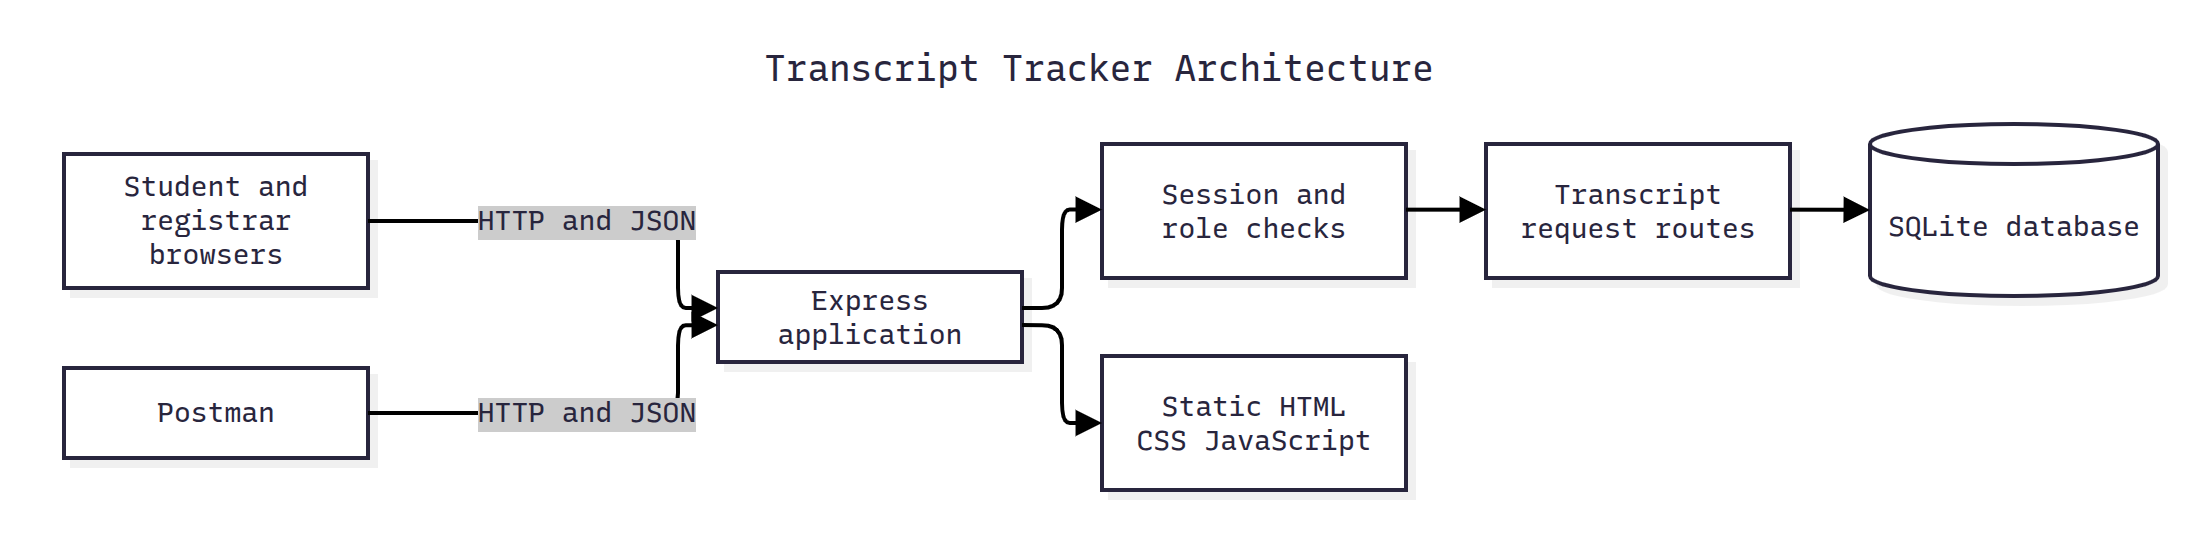

The diagram above was exported from draw.io. Its source (the exported page's mxGraphModel, read from the mxfile embedded in the PNG):
<mxGraphModel>
  <root>
    <mxCell id="0" />
    <mxCell id="1" parent="0" />
    <UserObject label="Student and registrar browsers" mermaidId="n:B" mermaidBaseStyle="html=1;whiteSpace=wrap;strokeWidth=2;fillColor=#ffffff;strokeColor=#28253D;fontColor=#28253D;fontFamily=Recursive;fontSize=14;shadow=1;shadowColor=#000000;shadowOffsetX=4;shadowOffsetY=4;shadowBlur=0;shadowOpacity=6;" mermaidBaseValue="Student and registrar browsers" id="v_d79b1490">
      <mxCell parent="1" style="html=1;whiteSpace=wrap;strokeWidth=2;fillColor=#ffffff;strokeColor=#28253D;fontColor=#28253D;fontFamily=Recursive;fontSize=14;shadow=1;shadowColor=#000000;shadowOffsetX=4;shadowOffsetY=4;shadowBlur=0;shadowOpacity=6;labelWidth=120;fontSource=https%3A%2F%2Ffonts.googleapis.com%2Fcss%3Ffamily%3DRecursive;" vertex="1">
        <mxGeometry height="67" width="152" x="12" y="57" as="geometry" />
      </mxCell>
    </UserObject>
    <UserObject label="Express application" mermaidId="n:E" mermaidBaseStyle="html=1;whiteSpace=wrap;strokeWidth=2;fillColor=#ffffff;strokeColor=#28253D;fontColor=#28253D;fontFamily=Recursive;fontSize=14;shadow=1;shadowColor=#000000;shadowOffsetX=4;shadowOffsetY=4;shadowBlur=0;shadowOpacity=6;" mermaidBaseValue="Express application" id="v_17421990">
      <mxCell parent="1" style="html=1;whiteSpace=wrap;strokeWidth=2;fillColor=#ffffff;strokeColor=#28253D;fontColor=#28253D;fontFamily=Recursive;fontSize=14;shadow=1;shadowColor=#000000;shadowOffsetX=4;shadowOffsetY=4;shadowBlur=0;shadowOpacity=6;fontSource=https%3A%2F%2Ffonts.googleapis.com%2Fcss%3Ffamily%3DRecursive;" vertex="1">
        <mxGeometry height="45" width="152" x="339" y="116" as="geometry" />
      </mxCell>
    </UserObject>
    <UserObject label="Postman" mermaidId="n:P" mermaidBaseStyle="html=1;whiteSpace=wrap;strokeWidth=2;fillColor=#ffffff;strokeColor=#28253D;fontColor=#28253D;fontFamily=Recursive;fontSize=14;shadow=1;shadowColor=#000000;shadowOffsetX=4;shadowOffsetY=4;shadowBlur=0;shadowOpacity=6;" mermaidBaseValue="Postman" id="v_ba208410">
      <mxCell parent="1" style="html=1;whiteSpace=wrap;strokeWidth=2;fillColor=#ffffff;strokeColor=#28253D;fontColor=#28253D;fontFamily=Recursive;fontSize=14;shadow=1;shadowColor=#000000;shadowOffsetX=4;shadowOffsetY=4;shadowBlur=0;shadowOpacity=6;fontSource=https%3A%2F%2Ffonts.googleapis.com%2Fcss%3Ffamily%3DRecursive;" vertex="1">
        <mxGeometry height="45" width="152" x="12" y="164" as="geometry" />
      </mxCell>
    </UserObject>
    <UserObject label="Session and role checks" mermaidId="n:A" mermaidBaseStyle="html=1;whiteSpace=wrap;strokeWidth=2;fillColor=#ffffff;strokeColor=#28253D;fontColor=#28253D;fontFamily=Recursive;fontSize=14;shadow=1;shadowColor=#000000;shadowOffsetX=4;shadowOffsetY=4;shadowBlur=0;shadowOpacity=6;" mermaidBaseValue="Session and role checks" id="v_3f7375c0">
      <mxCell parent="1" style="html=1;whiteSpace=wrap;strokeWidth=2;fillColor=#ffffff;strokeColor=#28253D;fontColor=#28253D;fontFamily=Recursive;fontSize=14;shadow=1;shadowColor=#000000;shadowOffsetX=4;shadowOffsetY=4;shadowBlur=0;shadowOpacity=6;labelWidth=120;fontSource=https%3A%2F%2Ffonts.googleapis.com%2Fcss%3Ffamily%3DRecursive;" vertex="1">
        <mxGeometry height="67" width="152" x="531" y="52" as="geometry" />
      </mxCell>
    </UserObject>
    <UserObject label="Transcript request routes" mermaidId="n:R" mermaidBaseStyle="html=1;whiteSpace=wrap;strokeWidth=2;fillColor=#ffffff;strokeColor=#28253D;fontColor=#28253D;fontFamily=Recursive;fontSize=14;shadow=1;shadowColor=#000000;shadowOffsetX=4;shadowOffsetY=4;shadowBlur=0;shadowOpacity=6;" mermaidBaseValue="Transcript request routes" id="v_2d5a6214">
      <mxCell parent="1" style="html=1;whiteSpace=wrap;strokeWidth=2;fillColor=#ffffff;strokeColor=#28253D;fontColor=#28253D;fontFamily=Recursive;fontSize=14;shadow=1;shadowColor=#000000;shadowOffsetX=4;shadowOffsetY=4;shadowBlur=0;shadowOpacity=6;labelWidth=120;fontSource=https%3A%2F%2Ffonts.googleapis.com%2Fcss%3Ffamily%3DRecursive;" vertex="1">
        <mxGeometry height="67" width="152" x="723" y="52" as="geometry" />
      </mxCell>
    </UserObject>
    <UserObject label="SQLite database" mermaidId="n:D" mermaidBaseStyle="html=1;shape=cylinder3;boundedLbl=1;backgroundOutline=1;size=10;strokeWidth=2;whiteSpace=wrap;fillColor=#ffffff;strokeColor=#28253D;fontColor=#28253D;fontFamily=Recursive;fontSize=14;shadow=1;shadowColor=#000000;shadowOffsetX=4;shadowOffsetY=4;shadowBlur=0;shadowOpacity=6;" mermaidBaseValue="SQLite database" id="v_7f5d7770">
      <mxCell parent="1" style="html=1;shape=cylinder3;boundedLbl=1;backgroundOutline=1;size=10;strokeWidth=2;whiteSpace=wrap;fillColor=#ffffff;strokeColor=#28253D;fontColor=#28253D;fontFamily=Recursive;fontSize=14;shadow=1;shadowColor=#000000;shadowOffsetX=4;shadowOffsetY=4;shadowBlur=0;shadowOpacity=6;fontSource=https%3A%2F%2Ffonts.googleapis.com%2Fcss%3Ffamily%3DRecursive;" vertex="1">
        <mxGeometry height="86" width="144" x="915" y="42" as="geometry" />
      </mxCell>
    </UserObject>
    <UserObject label="Static HTML CSS JavaScript" mermaidId="n:F" mermaidBaseStyle="html=1;whiteSpace=wrap;strokeWidth=2;fillColor=#ffffff;strokeColor=#28253D;fontColor=#28253D;fontFamily=Recursive;fontSize=14;shadow=1;shadowColor=#000000;shadowOffsetX=4;shadowOffsetY=4;shadowBlur=0;shadowOpacity=6;" mermaidBaseValue="Static HTML CSS JavaScript" id="v_0d5361ac">
      <mxCell parent="1" style="html=1;whiteSpace=wrap;strokeWidth=2;fillColor=#ffffff;strokeColor=#28253D;fontColor=#28253D;fontFamily=Recursive;fontSize=14;shadow=1;shadowColor=#000000;shadowOffsetX=4;shadowOffsetY=4;shadowBlur=0;shadowOpacity=6;labelWidth=120;fontSource=https%3A%2F%2Ffonts.googleapis.com%2Fcss%3Ffamily%3DRecursive;" vertex="1">
        <mxGeometry height="67" width="152" x="531" y="158" as="geometry" />
      </mxCell>
    </UserObject>
    <UserObject label="HTTP and JSON" mermaidId="e:B-&gt;E#0" mermaidBaseStyle="edgeStyle=orthogonalEdgeStyle;rounded=1;curved=0;startArrow=none;endArrow=block;endSize=8;jumpStyle=arc;jumpSize=12;strokeColor=#000000;html=1;fontSize=16;labelBackgroundColor=#cccccc;fontFamily=Recursive;fontColor=#28253D;exitX=1;exitY=0.5;entryX=0;entryY=0.4;strokeWidth=2;targetPerimeterSpacing=4;" mermaidBaseValue="HTTP and JSON" id="e_ddfb0ab8">
      <mxCell edge="1" parent="1" source="v_d79b1490" style="edgeStyle=orthogonalEdgeStyle;rounded=1;curved=0;startArrow=none;endArrow=block;endSize=8;jumpStyle=arc;jumpSize=12;strokeColor=#000000;html=1;fontSize=14;labelBackgroundColor=#cccccc;fontFamily=Recursive;fontColor=#28253D;exitX=1;exitY=0.5;entryX=0;entryY=0.4;strokeWidth=2;targetPerimeterSpacing=4;fontSource=https%3A%2F%2Ffonts.googleapis.com%2Fcss%3Ffamily%3DRecursive;" target="v_17421990">
        <mxGeometry relative="1" as="geometry">
          <Array as="points">
            <mxPoint x="319" y="90" />
            <mxPoint x="319" y="134" />
          </Array>
        </mxGeometry>
      </mxCell>
    </UserObject>
    <UserObject label="HTTP and JSON" mermaidId="e:P-&gt;E#0" mermaidBaseStyle="edgeStyle=orthogonalEdgeStyle;rounded=1;curved=0;startArrow=none;endArrow=block;endSize=8;jumpStyle=arc;jumpSize=12;strokeColor=#000000;html=1;fontSize=16;labelBackgroundColor=#cccccc;fontFamily=Recursive;fontColor=#28253D;exitX=1;exitY=0.5;entryX=0;entryY=0.59;strokeWidth=2;targetPerimeterSpacing=4;" mermaidBaseValue="HTTP and JSON" id="e_08d0a32c">
      <mxCell edge="1" parent="1" source="v_ba208410" style="edgeStyle=orthogonalEdgeStyle;rounded=1;curved=0;startArrow=none;endArrow=block;endSize=8;jumpStyle=arc;jumpSize=12;strokeColor=#000000;html=1;fontSize=14;labelBackgroundColor=#cccccc;fontFamily=Recursive;fontColor=#28253D;exitX=1;exitY=0.5;entryX=0;entryY=0.59;strokeWidth=2;targetPerimeterSpacing=4;fontSource=https%3A%2F%2Ffonts.googleapis.com%2Fcss%3Ffamily%3DRecursive;" target="v_17421990">
        <mxGeometry relative="1" as="geometry">
          <Array as="points">
            <mxPoint x="319" y="186" />
            <mxPoint x="319" y="143" />
          </Array>
        </mxGeometry>
      </mxCell>
    </UserObject>
    <UserObject label="" mermaidId="e:E-&gt;A#0" mermaidBaseStyle="edgeStyle=orthogonalEdgeStyle;rounded=1;curved=0;startArrow=none;endArrow=block;endSize=8;jumpStyle=arc;jumpSize=12;strokeColor=#000000;exitX=1;exitY=0.4;entryX=0;entryY=0.49;strokeWidth=2;targetPerimeterSpacing=4;" mermaidBaseValue="" id="e_16385e04">
      <mxCell edge="1" parent="1" source="v_17421990" style="edgeStyle=orthogonalEdgeStyle;rounded=1;curved=0;startArrow=none;endArrow=block;endSize=8;jumpStyle=arc;jumpSize=12;strokeColor=#000000;exitX=1;exitY=0.4;entryX=0;entryY=0.49;strokeWidth=2;targetPerimeterSpacing=4;" target="v_3f7375c0">
        <mxGeometry relative="1" as="geometry">
          <Array as="points">
            <mxPoint x="511" y="134" />
            <mxPoint x="511" y="85" />
          </Array>
        </mxGeometry>
      </mxCell>
    </UserObject>
    <UserObject label="" mermaidId="e:A-&gt;R#0" mermaidBaseStyle="edgeStyle=orthogonalEdgeStyle;rounded=1;curved=0;startArrow=none;endArrow=block;endSize=8;jumpStyle=arc;jumpSize=12;strokeColor=#000000;exitX=1;exitY=0.49;entryX=0;entryY=0.49;strokeWidth=2;targetPerimeterSpacing=4;" mermaidBaseValue="" id="e_dedf26d4">
      <mxCell edge="1" parent="1" source="v_3f7375c0" style="edgeStyle=orthogonalEdgeStyle;rounded=1;curved=0;startArrow=none;endArrow=block;endSize=8;jumpStyle=arc;jumpSize=12;strokeColor=#000000;exitX=1;exitY=0.49;entryX=0;entryY=0.49;strokeWidth=2;targetPerimeterSpacing=4;" target="v_2d5a6214">
        <mxGeometry relative="1" as="geometry">
          <Array as="points" />
        </mxGeometry>
      </mxCell>
    </UserObject>
    <UserObject label="" mermaidId="e:R-&gt;D#0" mermaidBaseStyle="edgeStyle=orthogonalEdgeStyle;rounded=1;curved=0;startArrow=none;endArrow=block;endSize=8;jumpStyle=arc;jumpSize=12;strokeColor=#000000;exitX=1;exitY=0.49;entryX=0;entryY=0.5;strokeWidth=2;targetPerimeterSpacing=4;" mermaidBaseValue="" id="e_59290a24">
      <mxCell edge="1" parent="1" source="v_2d5a6214" style="edgeStyle=orthogonalEdgeStyle;rounded=1;curved=0;startArrow=none;endArrow=block;endSize=8;jumpStyle=arc;jumpSize=12;strokeColor=#000000;exitX=1;exitY=0.49;entryX=0;entryY=0.5;strokeWidth=2;targetPerimeterSpacing=4;" target="v_7f5d7770">
        <mxGeometry relative="1" as="geometry">
          <Array as="points" />
        </mxGeometry>
      </mxCell>
    </UserObject>
    <UserObject label="" mermaidId="e:E-&gt;F#0" mermaidBaseStyle="edgeStyle=orthogonalEdgeStyle;rounded=1;curved=0;startArrow=none;endArrow=block;endSize=8;jumpStyle=arc;jumpSize=12;strokeColor=#000000;exitX=1;exitY=0.59;entryX=0;entryY=0.5;strokeWidth=2;targetPerimeterSpacing=4;" mermaidBaseValue="" id="e_a9a5c1c8">
      <mxCell edge="1" parent="1" source="v_17421990" style="edgeStyle=orthogonalEdgeStyle;rounded=1;curved=0;startArrow=none;endArrow=block;endSize=8;jumpStyle=arc;jumpSize=12;strokeColor=#000000;exitX=1;exitY=0.59;entryX=0;entryY=0.5;strokeWidth=2;targetPerimeterSpacing=4;" target="v_0d5361ac">
        <mxGeometry relative="1" as="geometry">
          <Array as="points">
            <mxPoint x="511" y="143" />
            <mxPoint x="511" y="192" />
          </Array>
        </mxGeometry>
      </mxCell>
    </UserObject>
    <mxCell id="v_8ecd07df" parent="1" style="text;strokeColor=none;fillColor=none;align=center;verticalAlign=middle;fontSize=18;fontColor=#28253D;fontFamily=Recursive;fontSource=https%3A%2F%2Ffonts.googleapis.com%2Fcss%3Ffamily%3DRecursive;" value="Transcript Tracker Architecture" vertex="1">
      <mxGeometry height="25" width="1059" as="geometry" />
    </mxCell>
  </root>
</mxGraphModel>